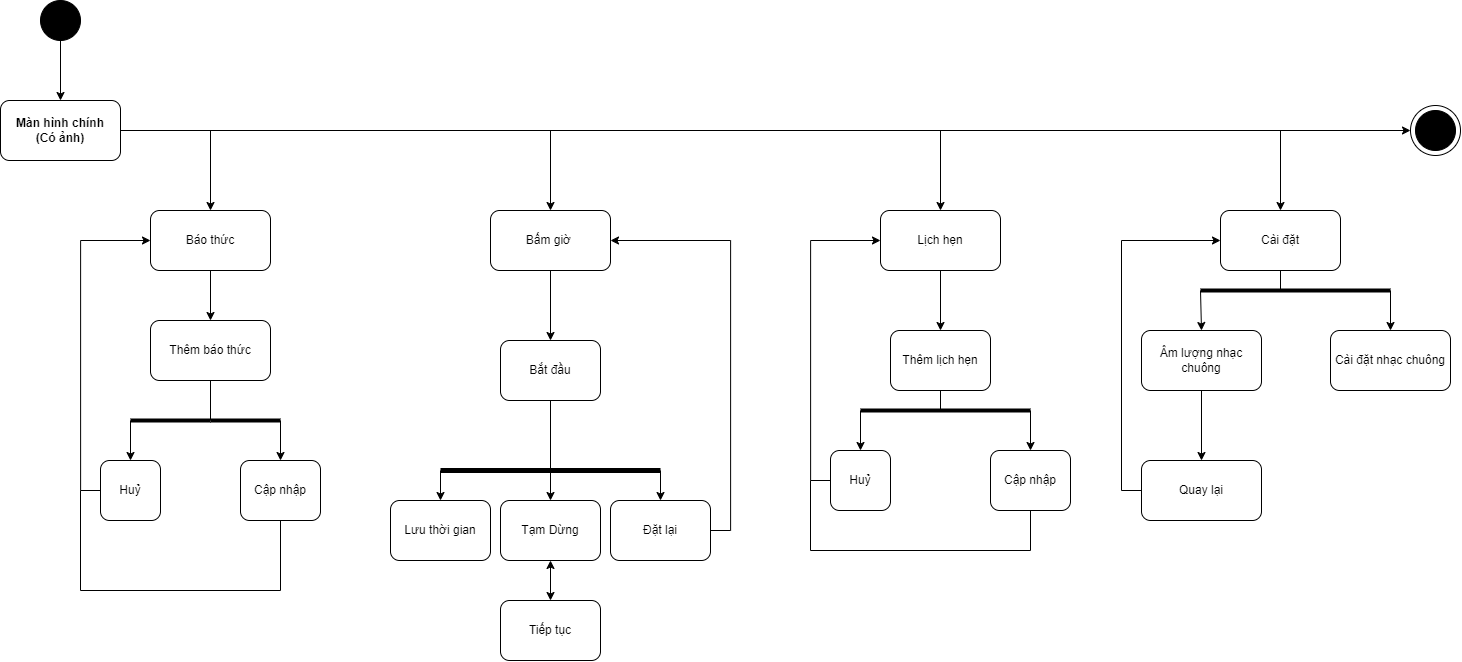

The diagram above was exported from draw.io. Its source (the exported page's mxGraphModel, read from the mxfile embedded in the PNG):
<mxGraphModel dx="2551" dy="1380" grid="1" gridSize="10" guides="1" tooltips="1" connect="1" arrows="1" fold="1" page="1" pageScale="1" pageWidth="827" pageHeight="1169" math="0" shadow="0">
  <root>
    <mxCell id="WIyWlLk6GJQsqaUBKTNV-0" />
    <mxCell id="WIyWlLk6GJQsqaUBKTNV-1" parent="WIyWlLk6GJQsqaUBKTNV-0" />
    <mxCell id="RJqdx8-KoMO2oWnf3t3z-2" style="edgeStyle=orthogonalEdgeStyle;rounded=0;orthogonalLoop=1;jettySize=auto;html=1;exitX=0.5;exitY=1;exitDx=0;exitDy=0;entryX=0.5;entryY=0;entryDx=0;entryDy=0;" edge="1" parent="WIyWlLk6GJQsqaUBKTNV-1" source="RJqdx8-KoMO2oWnf3t3z-0" target="RJqdx8-KoMO2oWnf3t3z-1">
      <mxGeometry relative="1" as="geometry" />
    </mxCell>
    <mxCell id="RJqdx8-KoMO2oWnf3t3z-0" value="" style="ellipse;whiteSpace=wrap;html=1;aspect=fixed;fillColor=#000000;" vertex="1" parent="WIyWlLk6GJQsqaUBKTNV-1">
      <mxGeometry x="80" y="50" width="40" height="40" as="geometry" />
    </mxCell>
    <mxCell id="RJqdx8-KoMO2oWnf3t3z-9" style="edgeStyle=orthogonalEdgeStyle;rounded=0;orthogonalLoop=1;jettySize=auto;html=1;exitX=1;exitY=0.5;exitDx=0;exitDy=0;entryX=0;entryY=0.5;entryDx=0;entryDy=0;" edge="1" parent="WIyWlLk6GJQsqaUBKTNV-1" source="RJqdx8-KoMO2oWnf3t3z-1" target="RJqdx8-KoMO2oWnf3t3z-7">
      <mxGeometry relative="1" as="geometry" />
    </mxCell>
    <mxCell id="RJqdx8-KoMO2oWnf3t3z-1" value="Màn hình chính&lt;br&gt;(Có ảnh)" style="rounded=1;whiteSpace=wrap;html=1;fontStyle=1" vertex="1" parent="WIyWlLk6GJQsqaUBKTNV-1">
      <mxGeometry x="40" y="150" width="120" height="60" as="geometry" />
    </mxCell>
    <mxCell id="RJqdx8-KoMO2oWnf3t3z-17" style="edgeStyle=orthogonalEdgeStyle;rounded=0;orthogonalLoop=1;jettySize=auto;html=1;exitX=0.5;exitY=1;exitDx=0;exitDy=0;entryX=0.5;entryY=0;entryDx=0;entryDy=0;" edge="1" parent="WIyWlLk6GJQsqaUBKTNV-1" source="RJqdx8-KoMO2oWnf3t3z-3" target="RJqdx8-KoMO2oWnf3t3z-11">
      <mxGeometry relative="1" as="geometry" />
    </mxCell>
    <mxCell id="RJqdx8-KoMO2oWnf3t3z-3" value="Báo thức" style="rounded=1;whiteSpace=wrap;html=1;" vertex="1" parent="WIyWlLk6GJQsqaUBKTNV-1">
      <mxGeometry x="190" y="260" width="120" height="60" as="geometry" />
    </mxCell>
    <mxCell id="RJqdx8-KoMO2oWnf3t3z-24" style="edgeStyle=orthogonalEdgeStyle;rounded=0;orthogonalLoop=1;jettySize=auto;html=1;exitX=0.5;exitY=1;exitDx=0;exitDy=0;" edge="1" parent="WIyWlLk6GJQsqaUBKTNV-1" source="RJqdx8-KoMO2oWnf3t3z-4" target="RJqdx8-KoMO2oWnf3t3z-23">
      <mxGeometry relative="1" as="geometry" />
    </mxCell>
    <mxCell id="RJqdx8-KoMO2oWnf3t3z-4" value="Bấm giờ&amp;nbsp;" style="rounded=1;whiteSpace=wrap;html=1;" vertex="1" parent="WIyWlLk6GJQsqaUBKTNV-1">
      <mxGeometry x="530" y="260" width="120" height="60" as="geometry" />
    </mxCell>
    <mxCell id="RJqdx8-KoMO2oWnf3t3z-44" style="edgeStyle=orthogonalEdgeStyle;rounded=0;orthogonalLoop=1;jettySize=auto;html=1;exitX=0.5;exitY=1;exitDx=0;exitDy=0;entryX=0.5;entryY=0;entryDx=0;entryDy=0;" edge="1" parent="WIyWlLk6GJQsqaUBKTNV-1" source="RJqdx8-KoMO2oWnf3t3z-5" target="RJqdx8-KoMO2oWnf3t3z-43">
      <mxGeometry relative="1" as="geometry" />
    </mxCell>
    <mxCell id="RJqdx8-KoMO2oWnf3t3z-5" value="Lịch hẹn" style="rounded=1;whiteSpace=wrap;html=1;" vertex="1" parent="WIyWlLk6GJQsqaUBKTNV-1">
      <mxGeometry x="920" y="260" width="120" height="60" as="geometry" />
    </mxCell>
    <mxCell id="RJqdx8-KoMO2oWnf3t3z-6" value="Cài đặt" style="rounded=1;whiteSpace=wrap;html=1;" vertex="1" parent="WIyWlLk6GJQsqaUBKTNV-1">
      <mxGeometry x="1260" y="260" width="120" height="60" as="geometry" />
    </mxCell>
    <mxCell id="RJqdx8-KoMO2oWnf3t3z-7" value="" style="ellipse;whiteSpace=wrap;html=1;aspect=fixed;" vertex="1" parent="WIyWlLk6GJQsqaUBKTNV-1">
      <mxGeometry x="1450" y="155" width="50" height="50" as="geometry" />
    </mxCell>
    <mxCell id="RJqdx8-KoMO2oWnf3t3z-8" value="" style="ellipse;whiteSpace=wrap;html=1;aspect=fixed;fillColor=#000000;" vertex="1" parent="WIyWlLk6GJQsqaUBKTNV-1">
      <mxGeometry x="1455" y="160" width="40" height="40" as="geometry" />
    </mxCell>
    <mxCell id="RJqdx8-KoMO2oWnf3t3z-10" value="" style="endArrow=classic;html=1;rounded=0;entryX=0.5;entryY=0;entryDx=0;entryDy=0;" edge="1" parent="WIyWlLk6GJQsqaUBKTNV-1" target="RJqdx8-KoMO2oWnf3t3z-3">
      <mxGeometry width="50" height="50" relative="1" as="geometry">
        <mxPoint x="250" y="180" as="sourcePoint" />
        <mxPoint x="270" y="190" as="targetPoint" />
      </mxGeometry>
    </mxCell>
    <mxCell id="RJqdx8-KoMO2oWnf3t3z-11" value="Thêm báo thức" style="rounded=1;whiteSpace=wrap;html=1;" vertex="1" parent="WIyWlLk6GJQsqaUBKTNV-1">
      <mxGeometry x="190" y="370" width="120" height="60" as="geometry" />
    </mxCell>
    <mxCell id="RJqdx8-KoMO2oWnf3t3z-12" value="Cập nhập" style="rounded=1;whiteSpace=wrap;html=1;" vertex="1" parent="WIyWlLk6GJQsqaUBKTNV-1">
      <mxGeometry x="280" y="510" width="80" height="60" as="geometry" />
    </mxCell>
    <mxCell id="RJqdx8-KoMO2oWnf3t3z-18" style="edgeStyle=orthogonalEdgeStyle;rounded=0;orthogonalLoop=1;jettySize=auto;html=1;exitX=0;exitY=0.5;exitDx=0;exitDy=0;entryX=0;entryY=0.5;entryDx=0;entryDy=0;" edge="1" parent="WIyWlLk6GJQsqaUBKTNV-1" source="RJqdx8-KoMO2oWnf3t3z-13" target="RJqdx8-KoMO2oWnf3t3z-3">
      <mxGeometry relative="1" as="geometry" />
    </mxCell>
    <mxCell id="RJqdx8-KoMO2oWnf3t3z-13" value="Huỷ" style="rounded=1;whiteSpace=wrap;html=1;" vertex="1" parent="WIyWlLk6GJQsqaUBKTNV-1">
      <mxGeometry x="140" y="510" width="60" height="60" as="geometry" />
    </mxCell>
    <mxCell id="RJqdx8-KoMO2oWnf3t3z-15" value="" style="endArrow=none;html=1;rounded=0;strokeWidth=4;" edge="1" parent="WIyWlLk6GJQsqaUBKTNV-1">
      <mxGeometry width="50" height="50" relative="1" as="geometry">
        <mxPoint x="250" y="470" as="sourcePoint" />
        <mxPoint x="320" y="470" as="targetPoint" />
      </mxGeometry>
    </mxCell>
    <mxCell id="RJqdx8-KoMO2oWnf3t3z-16" value="" style="endArrow=classic;html=1;rounded=0;entryX=0.5;entryY=0;entryDx=0;entryDy=0;" edge="1" parent="WIyWlLk6GJQsqaUBKTNV-1" target="RJqdx8-KoMO2oWnf3t3z-12">
      <mxGeometry width="50" height="50" relative="1" as="geometry">
        <mxPoint x="320" y="470" as="sourcePoint" />
        <mxPoint x="350" y="470" as="targetPoint" />
      </mxGeometry>
    </mxCell>
    <mxCell id="RJqdx8-KoMO2oWnf3t3z-19" value="" style="endArrow=none;html=1;rounded=0;entryX=0.5;entryY=1;entryDx=0;entryDy=0;" edge="1" parent="WIyWlLk6GJQsqaUBKTNV-1" target="RJqdx8-KoMO2oWnf3t3z-12">
      <mxGeometry width="50" height="50" relative="1" as="geometry">
        <mxPoint x="320" y="640" as="sourcePoint" />
        <mxPoint x="310" y="590" as="targetPoint" />
      </mxGeometry>
    </mxCell>
    <mxCell id="RJqdx8-KoMO2oWnf3t3z-20" value="" style="endArrow=none;html=1;rounded=0;" edge="1" parent="WIyWlLk6GJQsqaUBKTNV-1">
      <mxGeometry width="50" height="50" relative="1" as="geometry">
        <mxPoint x="120" y="640" as="sourcePoint" />
        <mxPoint x="320" y="640" as="targetPoint" />
      </mxGeometry>
    </mxCell>
    <mxCell id="RJqdx8-KoMO2oWnf3t3z-21" value="" style="endArrow=none;html=1;rounded=0;" edge="1" parent="WIyWlLk6GJQsqaUBKTNV-1">
      <mxGeometry width="50" height="50" relative="1" as="geometry">
        <mxPoint x="120" y="640" as="sourcePoint" />
        <mxPoint x="120" y="540" as="targetPoint" />
      </mxGeometry>
    </mxCell>
    <mxCell id="RJqdx8-KoMO2oWnf3t3z-22" value="" style="endArrow=classic;html=1;rounded=0;entryX=0.5;entryY=0;entryDx=0;entryDy=0;" edge="1" parent="WIyWlLk6GJQsqaUBKTNV-1" target="RJqdx8-KoMO2oWnf3t3z-4">
      <mxGeometry width="50" height="50" relative="1" as="geometry">
        <mxPoint x="590" y="180" as="sourcePoint" />
        <mxPoint x="620" y="200" as="targetPoint" />
      </mxGeometry>
    </mxCell>
    <mxCell id="RJqdx8-KoMO2oWnf3t3z-29" style="edgeStyle=orthogonalEdgeStyle;rounded=0;orthogonalLoop=1;jettySize=auto;html=1;exitX=0.5;exitY=1;exitDx=0;exitDy=0;entryX=0.5;entryY=0;entryDx=0;entryDy=0;" edge="1" parent="WIyWlLk6GJQsqaUBKTNV-1" source="RJqdx8-KoMO2oWnf3t3z-23" target="RJqdx8-KoMO2oWnf3t3z-27">
      <mxGeometry relative="1" as="geometry" />
    </mxCell>
    <mxCell id="RJqdx8-KoMO2oWnf3t3z-23" value="Bắt đầu" style="rounded=1;whiteSpace=wrap;html=1;" vertex="1" parent="WIyWlLk6GJQsqaUBKTNV-1">
      <mxGeometry x="540" y="390" width="100" height="60" as="geometry" />
    </mxCell>
    <mxCell id="RJqdx8-KoMO2oWnf3t3z-25" value="Tiếp tục" style="rounded=1;whiteSpace=wrap;html=1;" vertex="1" parent="WIyWlLk6GJQsqaUBKTNV-1">
      <mxGeometry x="540" y="650" width="100" height="60" as="geometry" />
    </mxCell>
    <mxCell id="RJqdx8-KoMO2oWnf3t3z-26" value="Lưu thời gian" style="rounded=1;whiteSpace=wrap;html=1;" vertex="1" parent="WIyWlLk6GJQsqaUBKTNV-1">
      <mxGeometry x="430" y="550" width="100" height="60" as="geometry" />
    </mxCell>
    <mxCell id="RJqdx8-KoMO2oWnf3t3z-27" value="Tạm Dừng" style="rounded=1;whiteSpace=wrap;html=1;" vertex="1" parent="WIyWlLk6GJQsqaUBKTNV-1">
      <mxGeometry x="540" y="550" width="100" height="60" as="geometry" />
    </mxCell>
    <mxCell id="RJqdx8-KoMO2oWnf3t3z-39" style="edgeStyle=orthogonalEdgeStyle;rounded=0;orthogonalLoop=1;jettySize=auto;html=1;exitX=1;exitY=0.5;exitDx=0;exitDy=0;entryX=1;entryY=0.5;entryDx=0;entryDy=0;" edge="1" parent="WIyWlLk6GJQsqaUBKTNV-1" source="RJqdx8-KoMO2oWnf3t3z-28" target="RJqdx8-KoMO2oWnf3t3z-4">
      <mxGeometry relative="1" as="geometry" />
    </mxCell>
    <mxCell id="RJqdx8-KoMO2oWnf3t3z-28" value="Đặt lại" style="rounded=1;whiteSpace=wrap;html=1;" vertex="1" parent="WIyWlLk6GJQsqaUBKTNV-1">
      <mxGeometry x="650" y="550" width="100" height="60" as="geometry" />
    </mxCell>
    <mxCell id="RJqdx8-KoMO2oWnf3t3z-30" value="" style="endArrow=none;html=1;rounded=0;strokeWidth=5;" edge="1" parent="WIyWlLk6GJQsqaUBKTNV-1">
      <mxGeometry width="50" height="50" relative="1" as="geometry">
        <mxPoint x="480" y="520" as="sourcePoint" />
        <mxPoint x="590" y="520" as="targetPoint" />
      </mxGeometry>
    </mxCell>
    <mxCell id="RJqdx8-KoMO2oWnf3t3z-31" value="" style="endArrow=classic;html=1;rounded=0;entryX=0.5;entryY=0;entryDx=0;entryDy=0;" edge="1" parent="WIyWlLk6GJQsqaUBKTNV-1" target="RJqdx8-KoMO2oWnf3t3z-26">
      <mxGeometry width="50" height="50" relative="1" as="geometry">
        <mxPoint x="480" y="520" as="sourcePoint" />
        <mxPoint x="530" y="510" as="targetPoint" />
      </mxGeometry>
    </mxCell>
    <mxCell id="RJqdx8-KoMO2oWnf3t3z-32" value="" style="endArrow=none;html=1;rounded=0;strokeWidth=5;" edge="1" parent="WIyWlLk6GJQsqaUBKTNV-1">
      <mxGeometry width="50" height="50" relative="1" as="geometry">
        <mxPoint x="590" y="520" as="sourcePoint" />
        <mxPoint x="700" y="520" as="targetPoint" />
      </mxGeometry>
    </mxCell>
    <mxCell id="RJqdx8-KoMO2oWnf3t3z-33" value="" style="endArrow=classic;html=1;rounded=0;entryX=0.5;entryY=0;entryDx=0;entryDy=0;" edge="1" parent="WIyWlLk6GJQsqaUBKTNV-1" target="RJqdx8-KoMO2oWnf3t3z-28">
      <mxGeometry width="50" height="50" relative="1" as="geometry">
        <mxPoint x="700" y="520" as="sourcePoint" />
        <mxPoint x="710" y="530" as="targetPoint" />
      </mxGeometry>
    </mxCell>
    <mxCell id="RJqdx8-KoMO2oWnf3t3z-35" value="" style="endArrow=classic;startArrow=classic;html=1;rounded=0;entryX=0.5;entryY=1;entryDx=0;entryDy=0;exitX=0.5;exitY=0;exitDx=0;exitDy=0;" edge="1" parent="WIyWlLk6GJQsqaUBKTNV-1" source="RJqdx8-KoMO2oWnf3t3z-25" target="RJqdx8-KoMO2oWnf3t3z-27">
      <mxGeometry width="50" height="50" relative="1" as="geometry">
        <mxPoint x="580" y="660" as="sourcePoint" />
        <mxPoint x="630" y="610" as="targetPoint" />
      </mxGeometry>
    </mxCell>
    <mxCell id="RJqdx8-KoMO2oWnf3t3z-36" value="" style="endArrow=none;html=1;rounded=0;entryX=0.5;entryY=1;entryDx=0;entryDy=0;" edge="1" parent="WIyWlLk6GJQsqaUBKTNV-1" target="RJqdx8-KoMO2oWnf3t3z-11">
      <mxGeometry width="50" height="50" relative="1" as="geometry">
        <mxPoint x="250" y="470" as="sourcePoint" />
        <mxPoint x="280" y="450" as="targetPoint" />
      </mxGeometry>
    </mxCell>
    <mxCell id="RJqdx8-KoMO2oWnf3t3z-37" value="" style="endArrow=none;html=1;rounded=0;strokeWidth=4;" edge="1" parent="WIyWlLk6GJQsqaUBKTNV-1">
      <mxGeometry width="50" height="50" relative="1" as="geometry">
        <mxPoint x="170" y="470" as="sourcePoint" />
        <mxPoint x="250" y="470" as="targetPoint" />
      </mxGeometry>
    </mxCell>
    <mxCell id="RJqdx8-KoMO2oWnf3t3z-38" value="" style="endArrow=classic;html=1;rounded=0;entryX=0.5;entryY=0;entryDx=0;entryDy=0;" edge="1" parent="WIyWlLk6GJQsqaUBKTNV-1" target="RJqdx8-KoMO2oWnf3t3z-13">
      <mxGeometry width="50" height="50" relative="1" as="geometry">
        <mxPoint x="170" y="470" as="sourcePoint" />
        <mxPoint x="200" y="490" as="targetPoint" />
      </mxGeometry>
    </mxCell>
    <mxCell id="RJqdx8-KoMO2oWnf3t3z-42" value="" style="endArrow=classic;html=1;rounded=0;entryX=0.5;entryY=0;entryDx=0;entryDy=0;" edge="1" parent="WIyWlLk6GJQsqaUBKTNV-1" target="RJqdx8-KoMO2oWnf3t3z-5">
      <mxGeometry width="50" height="50" relative="1" as="geometry">
        <mxPoint x="980" y="180" as="sourcePoint" />
        <mxPoint x="1000" y="210" as="targetPoint" />
      </mxGeometry>
    </mxCell>
    <mxCell id="RJqdx8-KoMO2oWnf3t3z-43" value="Thêm lịch hẹn" style="rounded=1;whiteSpace=wrap;html=1;" vertex="1" parent="WIyWlLk6GJQsqaUBKTNV-1">
      <mxGeometry x="930" y="380" width="100" height="60" as="geometry" />
    </mxCell>
    <mxCell id="RJqdx8-KoMO2oWnf3t3z-46" value="Cập nhập" style="rounded=1;whiteSpace=wrap;html=1;" vertex="1" parent="WIyWlLk6GJQsqaUBKTNV-1">
      <mxGeometry x="1030" y="500" width="80" height="60" as="geometry" />
    </mxCell>
    <mxCell id="RJqdx8-KoMO2oWnf3t3z-52" style="edgeStyle=orthogonalEdgeStyle;rounded=0;orthogonalLoop=1;jettySize=auto;html=1;exitX=0;exitY=0.5;exitDx=0;exitDy=0;entryX=0;entryY=0.5;entryDx=0;entryDy=0;" edge="1" parent="WIyWlLk6GJQsqaUBKTNV-1" source="RJqdx8-KoMO2oWnf3t3z-47" target="RJqdx8-KoMO2oWnf3t3z-5">
      <mxGeometry relative="1" as="geometry" />
    </mxCell>
    <mxCell id="RJqdx8-KoMO2oWnf3t3z-47" value="Huỷ" style="rounded=1;whiteSpace=wrap;html=1;" vertex="1" parent="WIyWlLk6GJQsqaUBKTNV-1">
      <mxGeometry x="870" y="500" width="60" height="60" as="geometry" />
    </mxCell>
    <mxCell id="RJqdx8-KoMO2oWnf3t3z-48" value="" style="endArrow=none;html=1;rounded=0;entryX=0.5;entryY=1;entryDx=0;entryDy=0;" edge="1" parent="WIyWlLk6GJQsqaUBKTNV-1" target="RJqdx8-KoMO2oWnf3t3z-43">
      <mxGeometry width="50" height="50" relative="1" as="geometry">
        <mxPoint x="980" y="460" as="sourcePoint" />
        <mxPoint x="980" y="450" as="targetPoint" />
      </mxGeometry>
    </mxCell>
    <mxCell id="RJqdx8-KoMO2oWnf3t3z-49" value="" style="endArrow=none;html=1;rounded=0;strokeWidth=4;" edge="1" parent="WIyWlLk6GJQsqaUBKTNV-1">
      <mxGeometry width="50" height="50" relative="1" as="geometry">
        <mxPoint x="900" y="460" as="sourcePoint" />
        <mxPoint x="1070" y="460" as="targetPoint" />
      </mxGeometry>
    </mxCell>
    <mxCell id="RJqdx8-KoMO2oWnf3t3z-50" value="" style="endArrow=classic;html=1;rounded=0;entryX=0.5;entryY=0;entryDx=0;entryDy=0;" edge="1" parent="WIyWlLk6GJQsqaUBKTNV-1" target="RJqdx8-KoMO2oWnf3t3z-47">
      <mxGeometry width="50" height="50" relative="1" as="geometry">
        <mxPoint x="900" y="460" as="sourcePoint" />
        <mxPoint x="940" y="470" as="targetPoint" />
      </mxGeometry>
    </mxCell>
    <mxCell id="RJqdx8-KoMO2oWnf3t3z-51" value="" style="endArrow=classic;html=1;rounded=0;entryX=0.5;entryY=0;entryDx=0;entryDy=0;" edge="1" parent="WIyWlLk6GJQsqaUBKTNV-1" target="RJqdx8-KoMO2oWnf3t3z-46">
      <mxGeometry width="50" height="50" relative="1" as="geometry">
        <mxPoint x="1070" y="460" as="sourcePoint" />
        <mxPoint x="1000" y="480" as="targetPoint" />
      </mxGeometry>
    </mxCell>
    <mxCell id="RJqdx8-KoMO2oWnf3t3z-54" value="" style="endArrow=none;html=1;rounded=0;entryX=0.5;entryY=1;entryDx=0;entryDy=0;" edge="1" parent="WIyWlLk6GJQsqaUBKTNV-1" target="RJqdx8-KoMO2oWnf3t3z-46">
      <mxGeometry width="50" height="50" relative="1" as="geometry">
        <mxPoint x="1070" y="600" as="sourcePoint" />
        <mxPoint x="1080" y="560" as="targetPoint" />
      </mxGeometry>
    </mxCell>
    <mxCell id="RJqdx8-KoMO2oWnf3t3z-55" value="" style="endArrow=none;html=1;rounded=0;" edge="1" parent="WIyWlLk6GJQsqaUBKTNV-1">
      <mxGeometry width="50" height="50" relative="1" as="geometry">
        <mxPoint x="850" y="600" as="sourcePoint" />
        <mxPoint x="1070" y="600" as="targetPoint" />
      </mxGeometry>
    </mxCell>
    <mxCell id="RJqdx8-KoMO2oWnf3t3z-56" value="" style="endArrow=none;html=1;rounded=0;" edge="1" parent="WIyWlLk6GJQsqaUBKTNV-1">
      <mxGeometry width="50" height="50" relative="1" as="geometry">
        <mxPoint x="850" y="600" as="sourcePoint" />
        <mxPoint x="850" y="530" as="targetPoint" />
      </mxGeometry>
    </mxCell>
    <mxCell id="RJqdx8-KoMO2oWnf3t3z-64" style="edgeStyle=orthogonalEdgeStyle;rounded=0;orthogonalLoop=1;jettySize=auto;html=1;exitX=0.5;exitY=1;exitDx=0;exitDy=0;entryX=0.5;entryY=0;entryDx=0;entryDy=0;" edge="1" parent="WIyWlLk6GJQsqaUBKTNV-1" source="RJqdx8-KoMO2oWnf3t3z-57" target="RJqdx8-KoMO2oWnf3t3z-63">
      <mxGeometry relative="1" as="geometry" />
    </mxCell>
    <mxCell id="RJqdx8-KoMO2oWnf3t3z-57" value="Âm lượng nhạc chuông" style="rounded=1;whiteSpace=wrap;html=1;" vertex="1" parent="WIyWlLk6GJQsqaUBKTNV-1">
      <mxGeometry x="1181" y="380" width="120" height="60" as="geometry" />
    </mxCell>
    <mxCell id="RJqdx8-KoMO2oWnf3t3z-58" value="Cài đặt nhạc chuông" style="rounded=1;whiteSpace=wrap;html=1;" vertex="1" parent="WIyWlLk6GJQsqaUBKTNV-1">
      <mxGeometry x="1370" y="380" width="120" height="60" as="geometry" />
    </mxCell>
    <mxCell id="RJqdx8-KoMO2oWnf3t3z-59" value="" style="endArrow=none;html=1;rounded=0;entryX=0.5;entryY=1;entryDx=0;entryDy=0;" edge="1" parent="WIyWlLk6GJQsqaUBKTNV-1" target="RJqdx8-KoMO2oWnf3t3z-6">
      <mxGeometry width="50" height="50" relative="1" as="geometry">
        <mxPoint x="1320" y="340" as="sourcePoint" />
        <mxPoint x="1330" y="340" as="targetPoint" />
      </mxGeometry>
    </mxCell>
    <mxCell id="RJqdx8-KoMO2oWnf3t3z-60" value="" style="endArrow=none;html=1;rounded=0;strokeWidth=4;" edge="1" parent="WIyWlLk6GJQsqaUBKTNV-1">
      <mxGeometry width="50" height="50" relative="1" as="geometry">
        <mxPoint x="1240" y="340" as="sourcePoint" />
        <mxPoint x="1430" y="340" as="targetPoint" />
      </mxGeometry>
    </mxCell>
    <mxCell id="RJqdx8-KoMO2oWnf3t3z-61" value="" style="endArrow=classic;html=1;rounded=0;entryX=0.5;entryY=0;entryDx=0;entryDy=0;" edge="1" parent="WIyWlLk6GJQsqaUBKTNV-1" target="RJqdx8-KoMO2oWnf3t3z-58">
      <mxGeometry width="50" height="50" relative="1" as="geometry">
        <mxPoint x="1430" y="340" as="sourcePoint" />
        <mxPoint x="1440" y="360" as="targetPoint" />
      </mxGeometry>
    </mxCell>
    <mxCell id="RJqdx8-KoMO2oWnf3t3z-62" value="" style="endArrow=classic;html=1;rounded=0;entryX=0.5;entryY=0;entryDx=0;entryDy=0;" edge="1" parent="WIyWlLk6GJQsqaUBKTNV-1" target="RJqdx8-KoMO2oWnf3t3z-57">
      <mxGeometry width="50" height="50" relative="1" as="geometry">
        <mxPoint x="1240" y="340" as="sourcePoint" />
        <mxPoint x="1250" y="360" as="targetPoint" />
      </mxGeometry>
    </mxCell>
    <mxCell id="RJqdx8-KoMO2oWnf3t3z-65" style="edgeStyle=orthogonalEdgeStyle;rounded=0;orthogonalLoop=1;jettySize=auto;html=1;exitX=0;exitY=0.5;exitDx=0;exitDy=0;entryX=0;entryY=0.5;entryDx=0;entryDy=0;" edge="1" parent="WIyWlLk6GJQsqaUBKTNV-1" source="RJqdx8-KoMO2oWnf3t3z-63" target="RJqdx8-KoMO2oWnf3t3z-6">
      <mxGeometry relative="1" as="geometry" />
    </mxCell>
    <mxCell id="RJqdx8-KoMO2oWnf3t3z-63" value="Quay lại" style="rounded=1;whiteSpace=wrap;html=1;" vertex="1" parent="WIyWlLk6GJQsqaUBKTNV-1">
      <mxGeometry x="1181" y="510" width="120" height="60" as="geometry" />
    </mxCell>
    <mxCell id="RJqdx8-KoMO2oWnf3t3z-66" value="" style="endArrow=classic;html=1;rounded=0;entryX=0.5;entryY=0;entryDx=0;entryDy=0;" edge="1" parent="WIyWlLk6GJQsqaUBKTNV-1" target="RJqdx8-KoMO2oWnf3t3z-6">
      <mxGeometry width="50" height="50" relative="1" as="geometry">
        <mxPoint x="1320" y="180" as="sourcePoint" />
        <mxPoint x="1360" y="180" as="targetPoint" />
      </mxGeometry>
    </mxCell>
  </root>
</mxGraphModel>